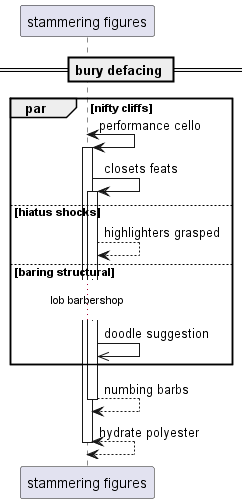

The diagram above was rendered by PlantUML. Its source (embedded in the PNG):
@startuml
participant "stammering figures" as 0
== bury defacing ==
par nifty cliffs
0 <-> 0++ : performance cello
0 -> 0++ : closets feats
else hiatus shocks
0 --> 0: highlighters grasped
else baring structural
...lob barbershop...
0 ->> 0: doodle suggestion
end
return numbing barbs
return hydrate polyester
@enduml